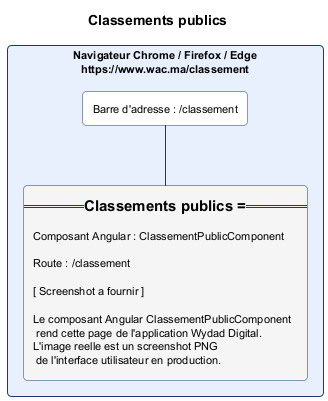

The diagram above was rendered by PlantUML. Its source (embedded in the PNG):
@startuml classements.png
skinparam backgroundColor #FFFFFF
skinparam defaultFontSize 11
skinparam rectangle {
  RoundCorner 8
  BorderColor #1A3A6E
  BackgroundColor #FAFAFA
}
title Classements publics

rectangle "Navigateur Chrome / Firefox / Edge\nhttps://www.wac.ma/classement" as NAV #E8F0FE {
  rectangle "Barre d'adresse : /classement" as BAR #FFFFFF
  rectangle "=== Classements publics ===\n\nComposant Angular : ClassementPublicComponent\n\nRoute : /classement\n\n[ Screenshot a fournir ]\n\nLe composant Angular ClassementPublicComponent\n rend cette page de l'application Wydad Digital.\nL'image reelle est un screenshot PNG\n de l'interface utilisateur en production." as CONTENT #F5F5F5
}
BAR -[#1A3A6E]- CONTENT
@enduml